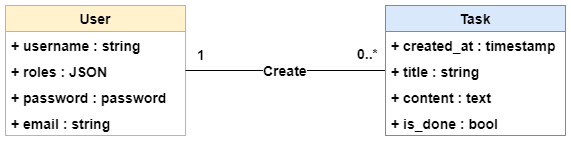

The diagram above was exported from draw.io. Its source (the exported page's mxGraphModel, read from the mxfile embedded in the PNG):
<mxGraphModel dx="685" dy="808" grid="1" gridSize="10" guides="1" tooltips="1" connect="1" arrows="1" fold="1" page="1" pageScale="1" pageWidth="1100" pageHeight="850" background="#ffffff" math="0" shadow="0">
  <root>
    <mxCell id="0" />
    <mxCell id="1" parent="0" />
    <mxCell id="l7PcWQPBtIt3ASp-WTAD-7" value="User" style="swimlane;fontStyle=1;childLayout=stackLayout;horizontal=1;startSize=26;fillColor=#fff2cc;horizontalStack=0;resizeParent=1;resizeParentMax=0;resizeLast=0;collapsible=1;marginBottom=0;strokeColor=#d6b656;aspect=fixed;fontSize=14;" vertex="1" parent="1">
      <mxGeometry x="70" y="111" width="180" height="130" as="geometry" />
    </mxCell>
    <mxCell id="l7PcWQPBtIt3ASp-WTAD-8" value="+ username : string" style="text;strokeColor=none;fillColor=none;align=left;verticalAlign=top;spacingLeft=4;spacingRight=4;overflow=hidden;rotatable=0;points=[[0,0.5],[1,0.5]];portConstraint=eastwest;aspect=fixed;fontSize=14;fontStyle=1" vertex="1" parent="l7PcWQPBtIt3ASp-WTAD-7">
      <mxGeometry y="26" width="180" height="26" as="geometry" />
    </mxCell>
    <mxCell id="l7PcWQPBtIt3ASp-WTAD-9" value="+ roles : JSON" style="text;strokeColor=none;fillColor=none;align=left;verticalAlign=top;spacingLeft=4;spacingRight=4;overflow=hidden;rotatable=0;points=[[0,0.5],[1,0.5]];portConstraint=eastwest;aspect=fixed;fontSize=14;fontStyle=1" vertex="1" parent="l7PcWQPBtIt3ASp-WTAD-7">
      <mxGeometry y="52" width="180" height="26" as="geometry" />
    </mxCell>
    <mxCell id="l7PcWQPBtIt3ASp-WTAD-10" value="+ password : password" style="text;strokeColor=none;fillColor=none;align=left;verticalAlign=top;spacingLeft=4;spacingRight=4;overflow=hidden;rotatable=0;points=[[0,0.5],[1,0.5]];portConstraint=eastwest;aspect=fixed;fontSize=14;fontStyle=1" vertex="1" parent="l7PcWQPBtIt3ASp-WTAD-7">
      <mxGeometry y="78" width="180" height="26" as="geometry" />
    </mxCell>
    <mxCell id="l7PcWQPBtIt3ASp-WTAD-12" value="+ email : string" style="text;strokeColor=none;fillColor=none;align=left;verticalAlign=top;spacingLeft=4;spacingRight=4;overflow=hidden;rotatable=0;points=[[0,0.5],[1,0.5]];portConstraint=eastwest;aspect=fixed;fontSize=14;fontStyle=1" vertex="1" parent="l7PcWQPBtIt3ASp-WTAD-7">
      <mxGeometry y="104" width="180" height="26" as="geometry" />
    </mxCell>
    <mxCell id="l7PcWQPBtIt3ASp-WTAD-18" value="Create" style="edgeStyle=orthogonalEdgeStyle;rounded=0;orthogonalLoop=1;jettySize=auto;html=1;endArrow=none;endFill=0;fontSize=14;fontStyle=1" edge="1" parent="1" source="l7PcWQPBtIt3ASp-WTAD-13" target="l7PcWQPBtIt3ASp-WTAD-7">
      <mxGeometry relative="1" as="geometry" />
    </mxCell>
    <mxCell id="l7PcWQPBtIt3ASp-WTAD-13" value="Task" style="swimlane;fontStyle=1;childLayout=stackLayout;horizontal=1;startSize=26;fillColor=#dae8fc;horizontalStack=0;resizeParent=1;resizeParentMax=0;resizeLast=0;collapsible=1;marginBottom=0;strokeColor=#6c8ebf;aspect=fixed;fontSize=14;" vertex="1" parent="1">
      <mxGeometry x="450" y="111" width="180" height="130" as="geometry" />
    </mxCell>
    <mxCell id="l7PcWQPBtIt3ASp-WTAD-14" value="+ created_at : timestamp" style="text;strokeColor=none;fillColor=none;align=left;verticalAlign=top;spacingLeft=4;spacingRight=4;overflow=hidden;rotatable=0;points=[[0,0.5],[1,0.5]];portConstraint=eastwest;aspect=fixed;fontSize=14;fontStyle=1" vertex="1" parent="l7PcWQPBtIt3ASp-WTAD-13">
      <mxGeometry y="26" width="180" height="26" as="geometry" />
    </mxCell>
    <mxCell id="l7PcWQPBtIt3ASp-WTAD-15" value="+ title : string&#10;&#10;" style="text;strokeColor=none;fillColor=none;align=left;verticalAlign=top;spacingLeft=4;spacingRight=4;overflow=hidden;rotatable=0;points=[[0,0.5],[1,0.5]];portConstraint=eastwest;aspect=fixed;fontSize=14;fontStyle=1" vertex="1" parent="l7PcWQPBtIt3ASp-WTAD-13">
      <mxGeometry y="52" width="180" height="26" as="geometry" />
    </mxCell>
    <mxCell id="l7PcWQPBtIt3ASp-WTAD-16" value="+ content : text" style="text;strokeColor=none;fillColor=none;align=left;verticalAlign=top;spacingLeft=4;spacingRight=4;overflow=hidden;rotatable=0;points=[[0,0.5],[1,0.5]];portConstraint=eastwest;aspect=fixed;fontSize=14;fontStyle=1" vertex="1" parent="l7PcWQPBtIt3ASp-WTAD-13">
      <mxGeometry y="78" width="180" height="26" as="geometry" />
    </mxCell>
    <mxCell id="l7PcWQPBtIt3ASp-WTAD-17" value="+ is_done : bool" style="text;strokeColor=none;fillColor=none;align=left;verticalAlign=top;spacingLeft=4;spacingRight=4;overflow=hidden;rotatable=0;points=[[0,0.5],[1,0.5]];portConstraint=eastwest;aspect=fixed;fontSize=14;fontStyle=1" vertex="1" parent="l7PcWQPBtIt3ASp-WTAD-13">
      <mxGeometry y="104" width="180" height="26" as="geometry" />
    </mxCell>
    <mxCell id="l7PcWQPBtIt3ASp-WTAD-19" value="0..*" style="text;html=1;resizable=0;points=[];autosize=1;align=left;verticalAlign=top;spacingTop=-4;fontSize=14;fontStyle=1" vertex="1" parent="1">
      <mxGeometry x="420" y="149" width="40" height="20" as="geometry" />
    </mxCell>
    <mxCell id="l7PcWQPBtIt3ASp-WTAD-20" value="1" style="text;html=1;resizable=0;points=[];autosize=1;align=left;verticalAlign=top;spacingTop=-4;fontSize=14;fontStyle=1" vertex="1" parent="1">
      <mxGeometry x="260" y="150" width="20" height="20" as="geometry" />
    </mxCell>
  </root>
</mxGraphModel>